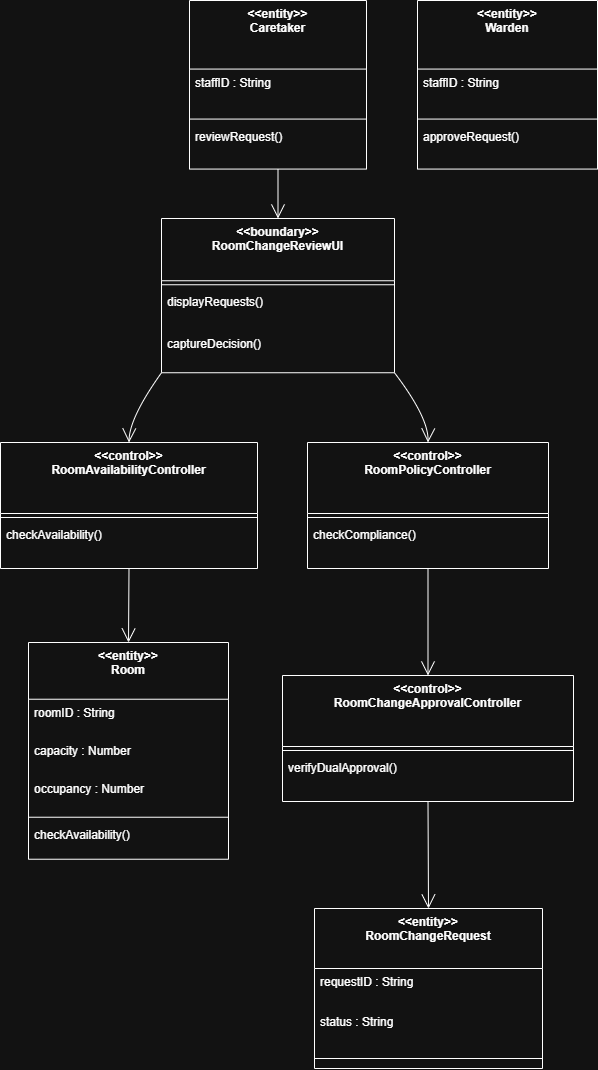

The diagram above was exported from draw.io. Its source (the exported page's mxGraphModel, read from the mxfile embedded in the PNG):
<mxGraphModel dx="2767" dy="1107" grid="1" gridSize="10" guides="1" tooltips="1" connect="1" arrows="1" fold="1" page="1" pageScale="1" pageWidth="827" pageHeight="1169" math="0" shadow="0">
  <root>
    <mxCell id="0" />
    <mxCell id="1" parent="0" />
    <mxCell id="0a8ybdhaHOFyM2fgkh4r-22" value="&lt;&lt;entity&gt;&gt;&#10;Caretaker" style="swimlane;fontStyle=1;align=center;verticalAlign=top;childLayout=stackLayout;horizontal=1;startSize=68.57142857142857;horizontalStack=0;resizeParent=1;resizeParentMax=0;resizeLast=0;collapsible=0;marginBottom=0;" vertex="1" parent="1">
      <mxGeometry x="209" y="70" width="177" height="168.57142857142856" as="geometry" />
    </mxCell>
    <mxCell id="0a8ybdhaHOFyM2fgkh4r-23" value="staffID : String" style="text;strokeColor=none;fillColor=none;align=left;verticalAlign=top;spacingLeft=4;spacingRight=4;overflow=hidden;rotatable=0;points=[[0,0.5],[1,0.5]];portConstraint=eastwest;" vertex="1" parent="0a8ybdhaHOFyM2fgkh4r-22">
      <mxGeometry y="68.57142857142857" width="177" height="46" as="geometry" />
    </mxCell>
    <mxCell id="0a8ybdhaHOFyM2fgkh4r-24" style="line;strokeWidth=1;fillColor=none;align=left;verticalAlign=middle;spacingTop=-1;spacingLeft=3;spacingRight=3;rotatable=0;labelPosition=right;points=[];portConstraint=eastwest;strokeColor=inherit;" vertex="1" parent="0a8ybdhaHOFyM2fgkh4r-22">
      <mxGeometry y="114.57142857142857" width="177" height="8" as="geometry" />
    </mxCell>
    <mxCell id="0a8ybdhaHOFyM2fgkh4r-25" value="reviewRequest()" style="text;strokeColor=none;fillColor=none;align=left;verticalAlign=top;spacingLeft=4;spacingRight=4;overflow=hidden;rotatable=0;points=[[0,0.5],[1,0.5]];portConstraint=eastwest;" vertex="1" parent="0a8ybdhaHOFyM2fgkh4r-22">
      <mxGeometry y="122.57142857142857" width="177" height="46" as="geometry" />
    </mxCell>
    <mxCell id="0a8ybdhaHOFyM2fgkh4r-26" value="&lt;&lt;entity&gt;&gt;&#10;Warden" style="swimlane;fontStyle=1;align=center;verticalAlign=top;childLayout=stackLayout;horizontal=1;startSize=68.57142857142857;horizontalStack=0;resizeParent=1;resizeParentMax=0;resizeLast=0;collapsible=0;marginBottom=0;" vertex="1" parent="1">
      <mxGeometry x="437" y="70" width="180" height="168.57142857142856" as="geometry" />
    </mxCell>
    <mxCell id="0a8ybdhaHOFyM2fgkh4r-27" value="staffID : String" style="text;strokeColor=none;fillColor=none;align=left;verticalAlign=top;spacingLeft=4;spacingRight=4;overflow=hidden;rotatable=0;points=[[0,0.5],[1,0.5]];portConstraint=eastwest;" vertex="1" parent="0a8ybdhaHOFyM2fgkh4r-26">
      <mxGeometry y="68.57142857142857" width="180" height="46" as="geometry" />
    </mxCell>
    <mxCell id="0a8ybdhaHOFyM2fgkh4r-28" style="line;strokeWidth=1;fillColor=none;align=left;verticalAlign=middle;spacingTop=-1;spacingLeft=3;spacingRight=3;rotatable=0;labelPosition=right;points=[];portConstraint=eastwest;strokeColor=inherit;" vertex="1" parent="0a8ybdhaHOFyM2fgkh4r-26">
      <mxGeometry y="114.57142857142857" width="180" height="8" as="geometry" />
    </mxCell>
    <mxCell id="0a8ybdhaHOFyM2fgkh4r-29" value="approveRequest()" style="text;strokeColor=none;fillColor=none;align=left;verticalAlign=top;spacingLeft=4;spacingRight=4;overflow=hidden;rotatable=0;points=[[0,0.5],[1,0.5]];portConstraint=eastwest;" vertex="1" parent="0a8ybdhaHOFyM2fgkh4r-26">
      <mxGeometry y="122.57142857142857" width="180" height="46" as="geometry" />
    </mxCell>
    <mxCell id="0a8ybdhaHOFyM2fgkh4r-30" value="&lt;&lt;entity&gt;&gt;&#10;Room" style="swimlane;fontStyle=1;align=center;verticalAlign=top;childLayout=stackLayout;horizontal=1;startSize=56.727272727272734;horizontalStack=0;resizeParent=1;resizeParentMax=0;resizeLast=0;collapsible=0;marginBottom=0;" vertex="1" parent="1">
      <mxGeometry x="48" y="712" width="200" height="216.72727272727275" as="geometry" />
    </mxCell>
    <mxCell id="0a8ybdhaHOFyM2fgkh4r-31" value="roomID : String" style="text;strokeColor=none;fillColor=none;align=left;verticalAlign=top;spacingLeft=4;spacingRight=4;overflow=hidden;rotatable=0;points=[[0,0.5],[1,0.5]];portConstraint=eastwest;" vertex="1" parent="0a8ybdhaHOFyM2fgkh4r-30">
      <mxGeometry y="56.727272727272734" width="200" height="38" as="geometry" />
    </mxCell>
    <mxCell id="0a8ybdhaHOFyM2fgkh4r-32" value="capacity : Number" style="text;strokeColor=none;fillColor=none;align=left;verticalAlign=top;spacingLeft=4;spacingRight=4;overflow=hidden;rotatable=0;points=[[0,0.5],[1,0.5]];portConstraint=eastwest;" vertex="1" parent="0a8ybdhaHOFyM2fgkh4r-30">
      <mxGeometry y="94.72727272727273" width="200" height="38" as="geometry" />
    </mxCell>
    <mxCell id="0a8ybdhaHOFyM2fgkh4r-33" value="occupancy : Number" style="text;strokeColor=none;fillColor=none;align=left;verticalAlign=top;spacingLeft=4;spacingRight=4;overflow=hidden;rotatable=0;points=[[0,0.5],[1,0.5]];portConstraint=eastwest;" vertex="1" parent="0a8ybdhaHOFyM2fgkh4r-30">
      <mxGeometry y="132.72727272727275" width="200" height="38" as="geometry" />
    </mxCell>
    <mxCell id="0a8ybdhaHOFyM2fgkh4r-34" style="line;strokeWidth=1;fillColor=none;align=left;verticalAlign=middle;spacingTop=-1;spacingLeft=3;spacingRight=3;rotatable=0;labelPosition=right;points=[];portConstraint=eastwest;strokeColor=inherit;" vertex="1" parent="0a8ybdhaHOFyM2fgkh4r-30">
      <mxGeometry y="170.72727272727275" width="200" height="8" as="geometry" />
    </mxCell>
    <mxCell id="0a8ybdhaHOFyM2fgkh4r-35" value="checkAvailability()" style="text;strokeColor=none;fillColor=none;align=left;verticalAlign=top;spacingLeft=4;spacingRight=4;overflow=hidden;rotatable=0;points=[[0,0.5],[1,0.5]];portConstraint=eastwest;" vertex="1" parent="0a8ybdhaHOFyM2fgkh4r-30">
      <mxGeometry y="178.72727272727275" width="200" height="38" as="geometry" />
    </mxCell>
    <mxCell id="0a8ybdhaHOFyM2fgkh4r-36" value="&lt;&lt;entity&gt;&gt;&#10;RoomChangeRequest" style="swimlane;fontStyle=1;align=center;verticalAlign=top;childLayout=stackLayout;horizontal=1;startSize=60;horizontalStack=0;resizeParent=1;resizeParentMax=0;resizeLast=0;collapsible=0;marginBottom=0;" vertex="1" parent="1">
      <mxGeometry x="334" y="978" width="228" height="160" as="geometry" />
    </mxCell>
    <mxCell id="0a8ybdhaHOFyM2fgkh4r-37" value="requestID : String" style="text;strokeColor=none;fillColor=none;align=left;verticalAlign=top;spacingLeft=4;spacingRight=4;overflow=hidden;rotatable=0;points=[[0,0.5],[1,0.5]];portConstraint=eastwest;" vertex="1" parent="0a8ybdhaHOFyM2fgkh4r-36">
      <mxGeometry y="60" width="228" height="40" as="geometry" />
    </mxCell>
    <mxCell id="0a8ybdhaHOFyM2fgkh4r-38" value="status : String" style="text;strokeColor=none;fillColor=none;align=left;verticalAlign=top;spacingLeft=4;spacingRight=4;overflow=hidden;rotatable=0;points=[[0,0.5],[1,0.5]];portConstraint=eastwest;" vertex="1" parent="0a8ybdhaHOFyM2fgkh4r-36">
      <mxGeometry y="100" width="228" height="40" as="geometry" />
    </mxCell>
    <mxCell id="0a8ybdhaHOFyM2fgkh4r-39" style="line;strokeWidth=1;fillColor=none;align=left;verticalAlign=middle;spacingTop=-1;spacingLeft=3;spacingRight=3;rotatable=0;labelPosition=right;points=[];portConstraint=eastwest;strokeColor=inherit;" vertex="1" parent="0a8ybdhaHOFyM2fgkh4r-36">
      <mxGeometry y="140" width="228" height="20" as="geometry" />
    </mxCell>
    <mxCell id="0a8ybdhaHOFyM2fgkh4r-40" value="&lt;&lt;boundary&gt;&gt;&#10;RoomChangeReviewUI" style="swimlane;fontStyle=1;align=center;verticalAlign=top;childLayout=stackLayout;horizontal=1;startSize=62.25;horizontalStack=0;resizeParent=1;resizeParentMax=0;resizeLast=0;collapsible=0;marginBottom=0;" vertex="1" parent="1">
      <mxGeometry x="181" y="288" width="233" height="154.25" as="geometry" />
    </mxCell>
    <mxCell id="0a8ybdhaHOFyM2fgkh4r-41" style="line;strokeWidth=1;fillColor=none;align=left;verticalAlign=middle;spacingTop=-1;spacingLeft=3;spacingRight=3;rotatable=0;labelPosition=right;points=[];portConstraint=eastwest;strokeColor=inherit;" vertex="1" parent="0a8ybdhaHOFyM2fgkh4r-40">
      <mxGeometry y="62.25" width="233" height="8" as="geometry" />
    </mxCell>
    <mxCell id="0a8ybdhaHOFyM2fgkh4r-42" value="displayRequests()" style="text;strokeColor=none;fillColor=none;align=left;verticalAlign=top;spacingLeft=4;spacingRight=4;overflow=hidden;rotatable=0;points=[[0,0.5],[1,0.5]];portConstraint=eastwest;" vertex="1" parent="0a8ybdhaHOFyM2fgkh4r-40">
      <mxGeometry y="70.25" width="233" height="42" as="geometry" />
    </mxCell>
    <mxCell id="0a8ybdhaHOFyM2fgkh4r-43" value="captureDecision()" style="text;strokeColor=none;fillColor=none;align=left;verticalAlign=top;spacingLeft=4;spacingRight=4;overflow=hidden;rotatable=0;points=[[0,0.5],[1,0.5]];portConstraint=eastwest;" vertex="1" parent="0a8ybdhaHOFyM2fgkh4r-40">
      <mxGeometry y="112.25" width="233" height="42" as="geometry" />
    </mxCell>
    <mxCell id="0a8ybdhaHOFyM2fgkh4r-44" value="&lt;&lt;control&gt;&gt;&#10;RoomAvailabilityController" style="swimlane;fontStyle=1;align=center;verticalAlign=top;childLayout=stackLayout;horizontal=1;startSize=71;horizontalStack=0;resizeParent=1;resizeParentMax=0;resizeLast=0;collapsible=0;marginBottom=0;" vertex="1" parent="1">
      <mxGeometry x="20" y="512" width="257" height="126" as="geometry" />
    </mxCell>
    <mxCell id="0a8ybdhaHOFyM2fgkh4r-45" style="line;strokeWidth=1;fillColor=none;align=left;verticalAlign=middle;spacingTop=-1;spacingLeft=3;spacingRight=3;rotatable=0;labelPosition=right;points=[];portConstraint=eastwest;strokeColor=inherit;" vertex="1" parent="0a8ybdhaHOFyM2fgkh4r-44">
      <mxGeometry y="71" width="257" height="8" as="geometry" />
    </mxCell>
    <mxCell id="0a8ybdhaHOFyM2fgkh4r-46" value="checkAvailability()" style="text;strokeColor=none;fillColor=none;align=left;verticalAlign=top;spacingLeft=4;spacingRight=4;overflow=hidden;rotatable=0;points=[[0,0.5],[1,0.5]];portConstraint=eastwest;" vertex="1" parent="0a8ybdhaHOFyM2fgkh4r-44">
      <mxGeometry y="79" width="257" height="47" as="geometry" />
    </mxCell>
    <mxCell id="0a8ybdhaHOFyM2fgkh4r-47" value="&lt;&lt;control&gt;&gt;&#10;RoomPolicyController" style="swimlane;fontStyle=1;align=center;verticalAlign=top;childLayout=stackLayout;horizontal=1;startSize=71;horizontalStack=0;resizeParent=1;resizeParentMax=0;resizeLast=0;collapsible=0;marginBottom=0;" vertex="1" parent="1">
      <mxGeometry x="327" y="512" width="241" height="126" as="geometry" />
    </mxCell>
    <mxCell id="0a8ybdhaHOFyM2fgkh4r-48" style="line;strokeWidth=1;fillColor=none;align=left;verticalAlign=middle;spacingTop=-1;spacingLeft=3;spacingRight=3;rotatable=0;labelPosition=right;points=[];portConstraint=eastwest;strokeColor=inherit;" vertex="1" parent="0a8ybdhaHOFyM2fgkh4r-47">
      <mxGeometry y="71" width="241" height="8" as="geometry" />
    </mxCell>
    <mxCell id="0a8ybdhaHOFyM2fgkh4r-49" value="checkCompliance()" style="text;strokeColor=none;fillColor=none;align=left;verticalAlign=top;spacingLeft=4;spacingRight=4;overflow=hidden;rotatable=0;points=[[0,0.5],[1,0.5]];portConstraint=eastwest;" vertex="1" parent="0a8ybdhaHOFyM2fgkh4r-47">
      <mxGeometry y="79" width="241" height="47" as="geometry" />
    </mxCell>
    <mxCell id="0a8ybdhaHOFyM2fgkh4r-50" value="&lt;&lt;control&gt;&gt;&#10;RoomChangeApprovalController" style="swimlane;fontStyle=1;align=center;verticalAlign=top;childLayout=stackLayout;horizontal=1;startSize=71;horizontalStack=0;resizeParent=1;resizeParentMax=0;resizeLast=0;collapsible=0;marginBottom=0;" vertex="1" parent="1">
      <mxGeometry x="302" y="745" width="291" height="126" as="geometry" />
    </mxCell>
    <mxCell id="0a8ybdhaHOFyM2fgkh4r-51" style="line;strokeWidth=1;fillColor=none;align=left;verticalAlign=middle;spacingTop=-1;spacingLeft=3;spacingRight=3;rotatable=0;labelPosition=right;points=[];portConstraint=eastwest;strokeColor=inherit;" vertex="1" parent="0a8ybdhaHOFyM2fgkh4r-50">
      <mxGeometry y="71" width="291" height="8" as="geometry" />
    </mxCell>
    <mxCell id="0a8ybdhaHOFyM2fgkh4r-52" value="verifyDualApproval()" style="text;strokeColor=none;fillColor=none;align=left;verticalAlign=top;spacingLeft=4;spacingRight=4;overflow=hidden;rotatable=0;points=[[0,0.5],[1,0.5]];portConstraint=eastwest;" vertex="1" parent="0a8ybdhaHOFyM2fgkh4r-50">
      <mxGeometry y="79" width="291" height="47" as="geometry" />
    </mxCell>
    <mxCell id="0a8ybdhaHOFyM2fgkh4r-53" value="" style="curved=1;startArrow=none;endArrow=open;endSize=12;exitX=0.5;exitY=1;entryX=0.5;entryY=0;rounded=0;" edge="1" parent="1" source="0a8ybdhaHOFyM2fgkh4r-22" target="0a8ybdhaHOFyM2fgkh4r-40">
      <mxGeometry relative="1" as="geometry">
        <Array as="points" />
      </mxGeometry>
    </mxCell>
    <mxCell id="0a8ybdhaHOFyM2fgkh4r-54" value="" style="curved=1;startArrow=none;endArrow=open;endSize=12;exitX=0;exitY=1;entryX=0.5;entryY=0;rounded=0;" edge="1" parent="1" source="0a8ybdhaHOFyM2fgkh4r-40" target="0a8ybdhaHOFyM2fgkh4r-44">
      <mxGeometry relative="1" as="geometry">
        <Array as="points">
          <mxPoint x="149" y="487" />
        </Array>
      </mxGeometry>
    </mxCell>
    <mxCell id="0a8ybdhaHOFyM2fgkh4r-55" value="" style="curved=1;startArrow=none;endArrow=open;endSize=12;exitX=0.5;exitY=1;entryX=0.5;entryY=0;rounded=0;" edge="1" parent="1" source="0a8ybdhaHOFyM2fgkh4r-44" target="0a8ybdhaHOFyM2fgkh4r-30">
      <mxGeometry relative="1" as="geometry">
        <Array as="points" />
      </mxGeometry>
    </mxCell>
    <mxCell id="0a8ybdhaHOFyM2fgkh4r-56" value="" style="curved=1;startArrow=none;endArrow=open;endSize=12;exitX=1;exitY=1;entryX=0.5;entryY=0;rounded=0;" edge="1" parent="1" source="0a8ybdhaHOFyM2fgkh4r-40" target="0a8ybdhaHOFyM2fgkh4r-47">
      <mxGeometry relative="1" as="geometry">
        <Array as="points">
          <mxPoint x="448" y="487" />
        </Array>
      </mxGeometry>
    </mxCell>
    <mxCell id="0a8ybdhaHOFyM2fgkh4r-57" value="" style="curved=1;startArrow=none;endArrow=open;endSize=12;exitX=0.5;exitY=1;entryX=0.5;entryY=0;rounded=0;" edge="1" parent="1" source="0a8ybdhaHOFyM2fgkh4r-47" target="0a8ybdhaHOFyM2fgkh4r-50">
      <mxGeometry relative="1" as="geometry">
        <Array as="points" />
      </mxGeometry>
    </mxCell>
    <mxCell id="0a8ybdhaHOFyM2fgkh4r-58" value="" style="curved=1;startArrow=none;endArrow=open;endSize=12;exitX=0.5;exitY=1;entryX=0.5;entryY=0;rounded=0;" edge="1" parent="1" source="0a8ybdhaHOFyM2fgkh4r-50" target="0a8ybdhaHOFyM2fgkh4r-36">
      <mxGeometry relative="1" as="geometry">
        <Array as="points" />
      </mxGeometry>
    </mxCell>
  </root>
</mxGraphModel>